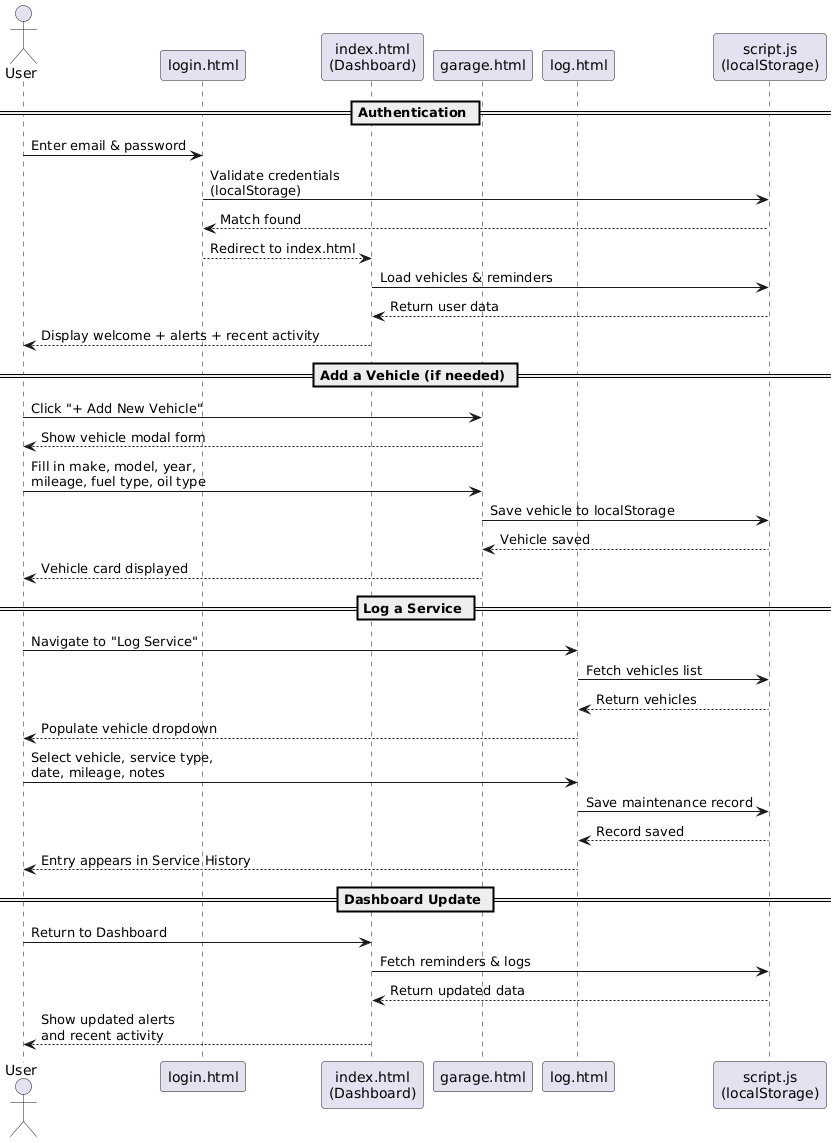

The diagram above was rendered by PlantUML. Its source (embedded in the PNG):
@startuml
actor User
participant "login.html" as Login
participant "index.html\n(Dashboard)" as Dashboard
participant "garage.html" as Garage
participant "log.html" as LogPage
participant "script.js\n(localStorage)" as Storage

== Authentication ==

User -> Login : Enter email & password
Login -> Storage : Validate credentials\n(localStorage)
Storage --> Login : Match found
Login --> Dashboard : Redirect to index.html
Dashboard -> Storage : Load vehicles & reminders
Storage --> Dashboard : Return user data
Dashboard --> User : Display welcome + alerts + recent activity

== Add a Vehicle (if needed) ==

User -> Garage : Click "+ Add New Vehicle"
Garage --> User : Show vehicle modal form
User -> Garage : Fill in make, model, year,\nmileage, fuel type, oil type
Garage -> Storage : Save vehicle to localStorage
Storage --> Garage : Vehicle saved
Garage --> User : Vehicle card displayed

== Log a Service ==

User -> LogPage : Navigate to "Log Service"
LogPage -> Storage : Fetch vehicles list
Storage --> LogPage : Return vehicles
LogPage --> User : Populate vehicle dropdown
User -> LogPage : Select vehicle, service type,\ndate, mileage, notes
LogPage -> Storage : Save maintenance record
Storage --> LogPage : Record saved
LogPage --> User : Entry appears in Service History

== Dashboard Update ==

User -> Dashboard : Return to Dashboard
Dashboard -> Storage : Fetch reminders & logs
Storage --> Dashboard : Return updated data
Dashboard --> User : Show updated alerts\nand recent activity
@enduml